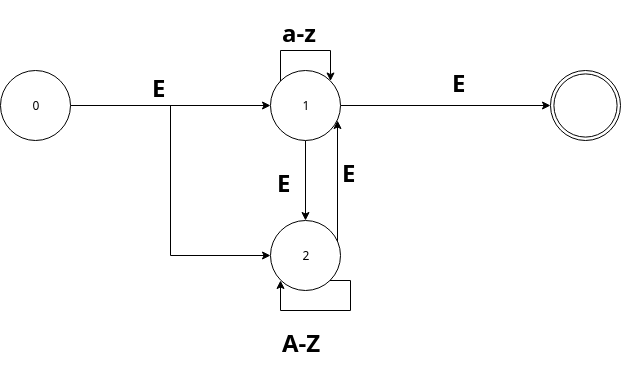

The diagram above was exported from draw.io. Its source (the exported page's mxGraphModel, read from the mxfile embedded in the PNG):
<mxGraphModel dx="854" dy="507" grid="1" gridSize="10" guides="1" tooltips="1" connect="1" arrows="1" fold="1" page="1" pageScale="1" pageWidth="827" pageHeight="1169" math="0" shadow="0">
  <root>
    <mxCell id="0" />
    <mxCell id="1" parent="0" />
    <mxCell id="3rYFpUNzer-M0pEW-A7R-39" style="edgeStyle=orthogonalEdgeStyle;rounded=0;orthogonalLoop=1;jettySize=auto;html=1;" edge="1" parent="1" source="3rYFpUNzer-M0pEW-A7R-1" target="3rYFpUNzer-M0pEW-A7R-37">
      <mxGeometry relative="1" as="geometry" />
    </mxCell>
    <mxCell id="3rYFpUNzer-M0pEW-A7R-46" style="edgeStyle=orthogonalEdgeStyle;rounded=0;orthogonalLoop=1;jettySize=auto;html=1;entryX=0.5;entryY=1;entryDx=0;entryDy=0;" edge="1" parent="1" source="3rYFpUNzer-M0pEW-A7R-1" target="3rYFpUNzer-M0pEW-A7R-45">
      <mxGeometry relative="1" as="geometry" />
    </mxCell>
    <mxCell id="3rYFpUNzer-M0pEW-A7R-1" value="0" style="ellipse;whiteSpace=wrap;html=1;aspect=fixed;" vertex="1" parent="1">
      <mxGeometry x="30" y="200" width="70" height="70" as="geometry" />
    </mxCell>
    <mxCell id="3rYFpUNzer-M0pEW-A7R-25" value="&lt;h1&gt;E&lt;/h1&gt;" style="text;html=1;resizable=0;points=[];autosize=1;align=left;verticalAlign=top;spacingTop=-4;" vertex="1" parent="1">
      <mxGeometry x="180" y="185" width="30" height="50" as="geometry" />
    </mxCell>
    <mxCell id="3rYFpUNzer-M0pEW-A7R-34" value="" style="shape=mxgraph.bpmn.shape;html=1;verticalLabelPosition=bottom;labelBackgroundColor=#ffffff;verticalAlign=top;align=center;perimeter=ellipsePerimeter;outlineConnect=0;outline=throwing;symbol=general;" vertex="1" parent="1">
      <mxGeometry x="580" y="200" width="70" height="70" as="geometry" />
    </mxCell>
    <mxCell id="3rYFpUNzer-M0pEW-A7R-40" style="edgeStyle=orthogonalEdgeStyle;rounded=0;orthogonalLoop=1;jettySize=auto;html=1;" edge="1" parent="1" source="3rYFpUNzer-M0pEW-A7R-37" target="3rYFpUNzer-M0pEW-A7R-34">
      <mxGeometry relative="1" as="geometry" />
    </mxCell>
    <mxCell id="3rYFpUNzer-M0pEW-A7R-51" style="edgeStyle=orthogonalEdgeStyle;rounded=0;orthogonalLoop=1;jettySize=auto;html=1;" edge="1" parent="1" source="3rYFpUNzer-M0pEW-A7R-37" target="3rYFpUNzer-M0pEW-A7R-45">
      <mxGeometry relative="1" as="geometry" />
    </mxCell>
    <mxCell id="3rYFpUNzer-M0pEW-A7R-37" value="1" style="ellipse;whiteSpace=wrap;html=1;aspect=fixed;direction=south;" vertex="1" parent="1">
      <mxGeometry x="300" y="200" width="70" height="70" as="geometry" />
    </mxCell>
    <mxCell id="3rYFpUNzer-M0pEW-A7R-41" value="&lt;h1&gt;E&lt;/h1&gt;" style="text;html=1;resizable=0;points=[];autosize=1;align=left;verticalAlign=top;spacingTop=-4;" vertex="1" parent="1">
      <mxGeometry x="370" y="270" width="30" height="50" as="geometry" />
    </mxCell>
    <mxCell id="3rYFpUNzer-M0pEW-A7R-43" style="edgeStyle=orthogonalEdgeStyle;rounded=0;orthogonalLoop=1;jettySize=auto;html=1;" edge="1" parent="1" source="3rYFpUNzer-M0pEW-A7R-37" target="3rYFpUNzer-M0pEW-A7R-37">
      <mxGeometry relative="1" as="geometry">
        <Array as="points">
          <mxPoint x="310" y="180" />
        </Array>
      </mxGeometry>
    </mxCell>
    <mxCell id="3rYFpUNzer-M0pEW-A7R-44" value="&lt;h1&gt;a-z&lt;/h1&gt;" style="text;html=1;resizable=0;points=[];autosize=1;align=left;verticalAlign=top;spacingTop=-4;" vertex="1" parent="1">
      <mxGeometry x="310" y="130" width="50" height="50" as="geometry" />
    </mxCell>
    <mxCell id="3rYFpUNzer-M0pEW-A7R-52" style="edgeStyle=orthogonalEdgeStyle;rounded=0;orthogonalLoop=1;jettySize=auto;html=1;" edge="1" parent="1" source="3rYFpUNzer-M0pEW-A7R-45">
      <mxGeometry relative="1" as="geometry">
        <mxPoint x="367" y="250" as="targetPoint" />
        <Array as="points">
          <mxPoint x="360" y="385" />
          <mxPoint x="360" y="385" />
        </Array>
      </mxGeometry>
    </mxCell>
    <mxCell id="3rYFpUNzer-M0pEW-A7R-45" value="2" style="ellipse;whiteSpace=wrap;html=1;aspect=fixed;direction=south;" vertex="1" parent="1">
      <mxGeometry x="300" y="350" width="70" height="70" as="geometry" />
    </mxCell>
    <mxCell id="3rYFpUNzer-M0pEW-A7R-47" style="edgeStyle=orthogonalEdgeStyle;rounded=0;orthogonalLoop=1;jettySize=auto;html=1;entryX=1;entryY=1;entryDx=0;entryDy=0;" edge="1" parent="1" source="3rYFpUNzer-M0pEW-A7R-45" target="3rYFpUNzer-M0pEW-A7R-45">
      <mxGeometry relative="1" as="geometry">
        <Array as="points">
          <mxPoint x="380" y="410" />
          <mxPoint x="380" y="440" />
          <mxPoint x="310" y="440" />
        </Array>
      </mxGeometry>
    </mxCell>
    <mxCell id="3rYFpUNzer-M0pEW-A7R-50" value="&lt;h1&gt;A-Z&lt;/h1&gt;" style="text;html=1;resizable=0;points=[];autosize=1;align=left;verticalAlign=top;spacingTop=-4;" vertex="1" parent="1">
      <mxGeometry x="310" y="440" width="50" height="50" as="geometry" />
    </mxCell>
    <mxCell id="3rYFpUNzer-M0pEW-A7R-54" value="&lt;h1&gt;E&lt;/h1&gt;" style="text;html=1;resizable=0;points=[];autosize=1;align=left;verticalAlign=top;spacingTop=-4;" vertex="1" parent="1">
      <mxGeometry x="305" y="279.5" width="30" height="50" as="geometry" />
    </mxCell>
    <mxCell id="3rYFpUNzer-M0pEW-A7R-55" value="&lt;h1&gt;E&lt;/h1&gt;" style="text;html=1;resizable=0;points=[];autosize=1;align=left;verticalAlign=top;spacingTop=-4;" vertex="1" parent="1">
      <mxGeometry x="480" y="180" width="30" height="50" as="geometry" />
    </mxCell>
  </root>
</mxGraphModel>